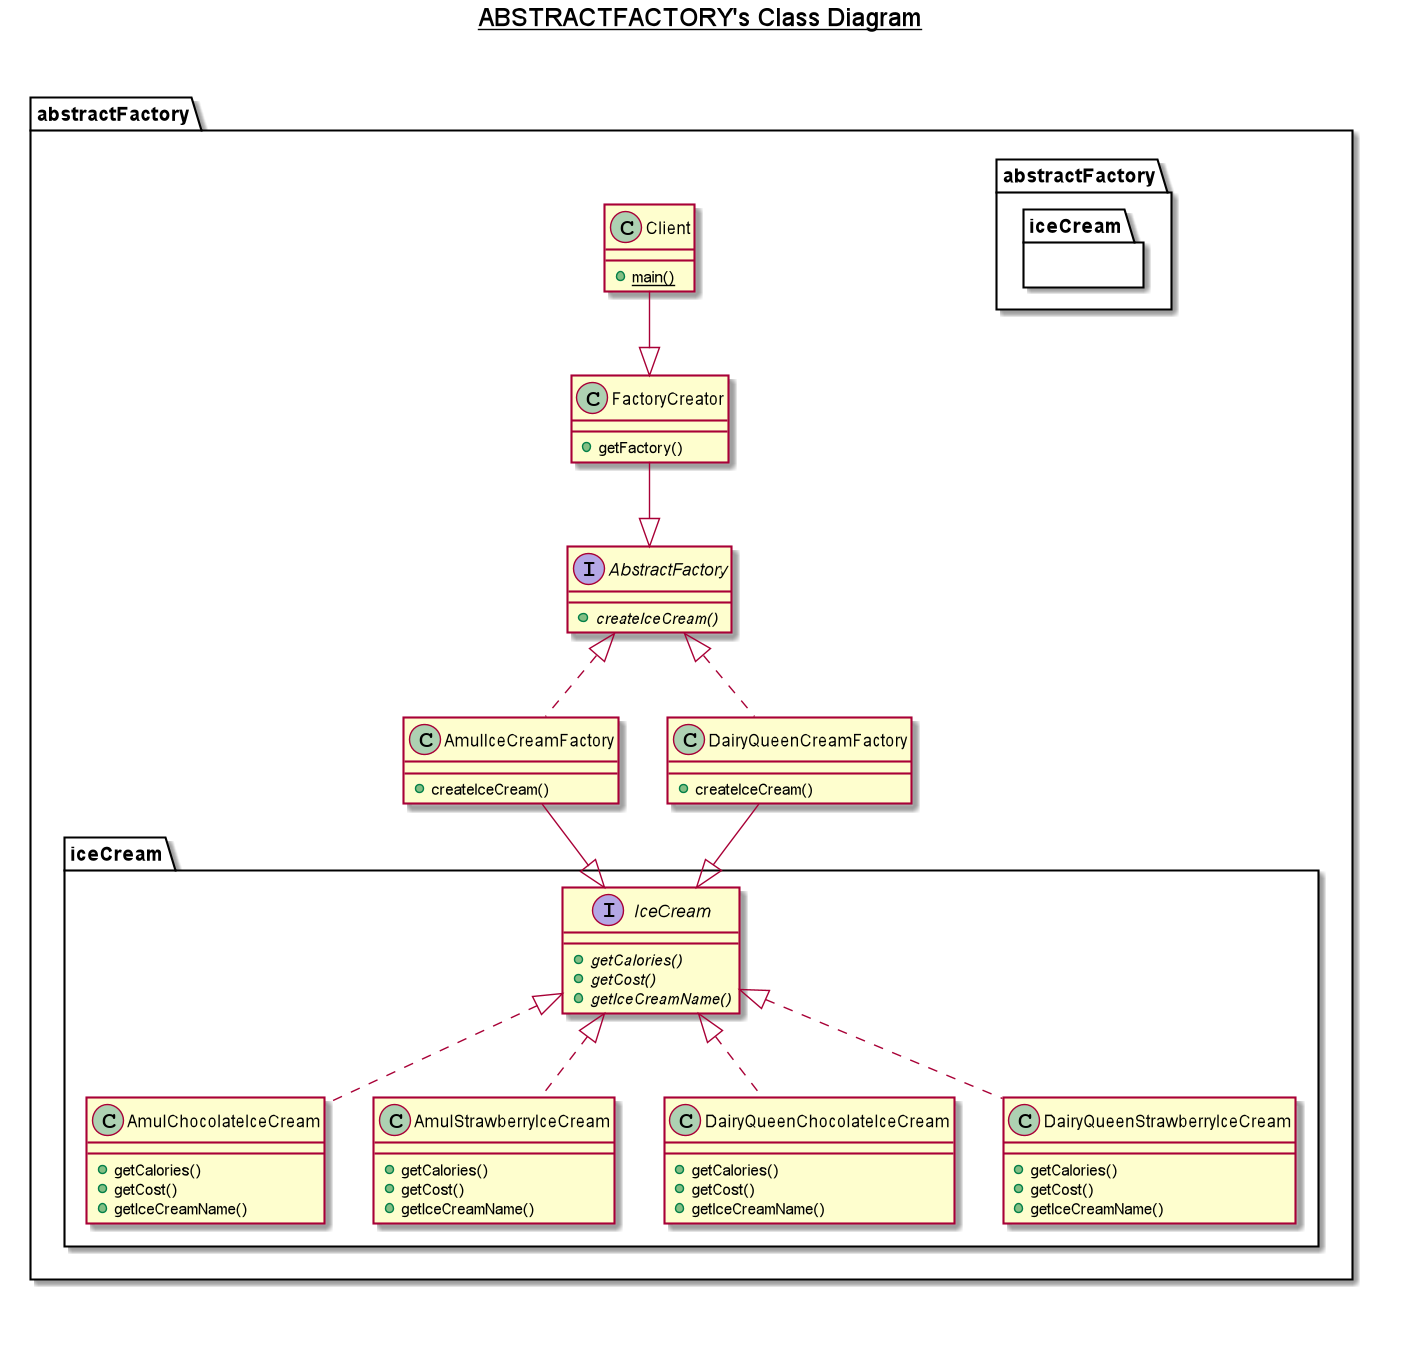

The diagram above was rendered by PlantUML. Its source (embedded in the PNG):
@startuml

title __ABSTRACTFACTORY's Class Diagram__\n

  namespace abstractFactory {
    interface abstractFactory.AbstractFactory {
        {abstract} + createIceCream()
    }
  }
  

  namespace abstractFactory {
    class abstractFactory.AmulIceCreamFactory {
        + createIceCream()
    }
  }
  

  namespace abstractFactory {
    class abstractFactory.Client {
        {static} + main()
    }
  }
  

  namespace abstractFactory {
    class abstractFactory.DairyQueenCreamFactory {
        + createIceCream()
    }
  }
  

  namespace abstractFactory {
    class abstractFactory.FactoryCreator {
        + getFactory()
    }
  }


    namespace abstractFactory.iceCream {
      class abstractFactory.iceCream.AmulChocolateIceCream {
          + getCalories()
          + getCost()
          + getIceCreamName()
      }
    }
  
  
  namespace abstractFactory {
      namespace iceCream {
        class abstractFactory.iceCream.AmulStrawberryIceCream {
            + getCalories()
            + getCost()
            + getIceCreamName()
        }
      }
    }
    
      namespace abstractFactory {
        namespace iceCream {
          class abstractFactory.iceCream.DairyQueenChocolateIceCream {
              + getCalories()
              + getCost()
              + getIceCreamName()
          }
        }
      }
      
    
      namespace abstractFactory {
        namespace iceCream {
          class abstractFactory.iceCream.DairyQueenStrawberryIceCream {
              + getCalories()
              + getCost()
              + getIceCreamName()
          }
        }
      }
      
      namespace abstractFactory {
          namespace iceCream {
            interface abstractFactory.iceCream.IceCream {
                {abstract} + getCalories()
                {abstract} + getCost()
                {abstract} + getIceCreamName()
            }
          }
        }
  

  abstractFactory.AmulIceCreamFactory .up.|> abstractFactory.AbstractFactory
  abstractFactory.DairyQueenCreamFactory .up.|> abstractFactory.AbstractFactory
  
  abstractFactory.iceCream.DairyQueenStrawberryIceCream .up.|> abstractFactory.iceCream.IceCream
  abstractFactory.iceCream.DairyQueenChocolateIceCream .up.|> abstractFactory.iceCream.IceCream
  abstractFactory.iceCream.AmulStrawberryIceCream .up.|> abstractFactory.iceCream.IceCream
  abstractFactory.iceCream.AmulChocolateIceCream .up.|> abstractFactory.iceCream.IceCream
  
  abstractFactory.AmulIceCreamFactory -down-|> abstractFactory.iceCream.IceCream
  abstractFactory.DairyQueenCreamFactory -down-|> abstractFactory.iceCream.IceCream
  
  abstractFactory.FactoryCreator -down-|> abstractFactory.AbstractFactory
  abstractFactory.Client -down-|> abstractFactory.FactoryCreator


right footer

endfooter

@enduml